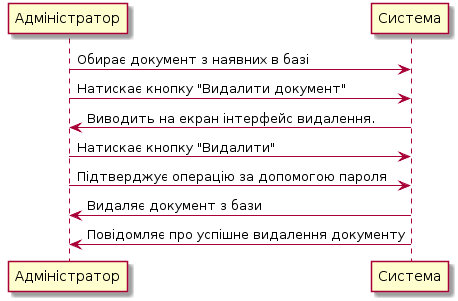

The diagram above was rendered by PlantUML. Its source (embedded in the PNG):
@startuml
Адміністратор -> Система: Обирає документ з наявних в базі 
Адміністратор -> Система: Натискає кнопку "Видалити документ"
Адміністратор <- Система: Виводить на екран інтерфейс видалення.
Адміністратор -> Система: Натискає кнопку "Видалити"
Адміністратор -> Система: Підтверджує операцію за допомогою пароля
Адміністратор <- Система: Видаляє документ з бази
Адміністратор <- Система: Повідомляє про успішне видалення документу
@enduml